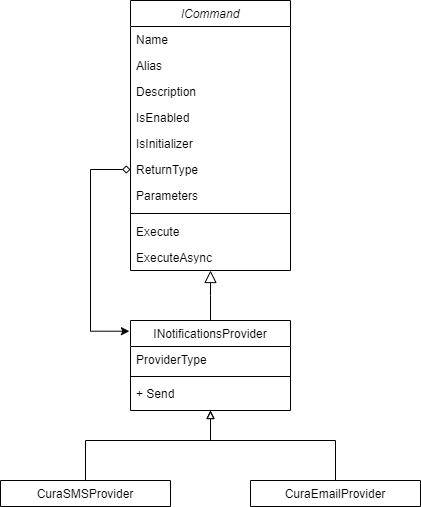

The diagram above was exported from draw.io. Its source (the exported page's mxGraphModel, read from the mxfile embedded in the PNG):
<mxGraphModel dx="1024" dy="592" grid="1" gridSize="10" guides="1" tooltips="1" connect="1" arrows="1" fold="1" page="1" pageScale="1" pageWidth="827" pageHeight="1169" math="0" shadow="0">
  <root>
    <mxCell id="WIyWlLk6GJQsqaUBKTNV-0" />
    <mxCell id="WIyWlLk6GJQsqaUBKTNV-1" parent="WIyWlLk6GJQsqaUBKTNV-0" />
    <mxCell id="zkfFHV4jXpPFQw0GAbJ--0" value="ICommand" style="swimlane;fontStyle=2;align=center;verticalAlign=top;childLayout=stackLayout;horizontal=1;startSize=26;horizontalStack=0;resizeParent=1;resizeLast=0;collapsible=1;marginBottom=0;rounded=0;shadow=0;strokeWidth=1;" parent="WIyWlLk6GJQsqaUBKTNV-1" vertex="1">
      <mxGeometry x="360" y="40" width="160" height="270" as="geometry">
        <mxRectangle x="240" y="40" width="160" height="26" as="alternateBounds" />
      </mxGeometry>
    </mxCell>
    <mxCell id="zkfFHV4jXpPFQw0GAbJ--1" value="Name" style="text;align=left;verticalAlign=top;spacingLeft=4;spacingRight=4;overflow=hidden;rotatable=0;points=[[0,0.5],[1,0.5]];portConstraint=eastwest;" parent="zkfFHV4jXpPFQw0GAbJ--0" vertex="1">
      <mxGeometry y="26" width="160" height="26" as="geometry" />
    </mxCell>
    <mxCell id="zkfFHV4jXpPFQw0GAbJ--2" value="Alias" style="text;align=left;verticalAlign=top;spacingLeft=4;spacingRight=4;overflow=hidden;rotatable=0;points=[[0,0.5],[1,0.5]];portConstraint=eastwest;rounded=0;shadow=0;html=0;" parent="zkfFHV4jXpPFQw0GAbJ--0" vertex="1">
      <mxGeometry y="52" width="160" height="26" as="geometry" />
    </mxCell>
    <mxCell id="zkfFHV4jXpPFQw0GAbJ--3" value="Description" style="text;align=left;verticalAlign=top;spacingLeft=4;spacingRight=4;overflow=hidden;rotatable=0;points=[[0,0.5],[1,0.5]];portConstraint=eastwest;rounded=0;shadow=0;html=0;" parent="zkfFHV4jXpPFQw0GAbJ--0" vertex="1">
      <mxGeometry y="78" width="160" height="26" as="geometry" />
    </mxCell>
    <mxCell id="_Mm761aRcfabu1jHXJnM-1" value="IsEnabled" style="text;align=left;verticalAlign=top;spacingLeft=4;spacingRight=4;overflow=hidden;rotatable=0;points=[[0,0.5],[1,0.5]];portConstraint=eastwest;rounded=0;shadow=0;html=0;" vertex="1" parent="zkfFHV4jXpPFQw0GAbJ--0">
      <mxGeometry y="104" width="160" height="26" as="geometry" />
    </mxCell>
    <mxCell id="_Mm761aRcfabu1jHXJnM-3" value="IsInitializer" style="text;align=left;verticalAlign=top;spacingLeft=4;spacingRight=4;overflow=hidden;rotatable=0;points=[[0,0.5],[1,0.5]];portConstraint=eastwest;rounded=0;shadow=0;html=0;" vertex="1" parent="zkfFHV4jXpPFQw0GAbJ--0">
      <mxGeometry y="130" width="160" height="26" as="geometry" />
    </mxCell>
    <mxCell id="_Mm761aRcfabu1jHXJnM-2" value="ReturnType" style="text;align=left;verticalAlign=top;spacingLeft=4;spacingRight=4;overflow=hidden;rotatable=0;points=[[0,0.5],[1,0.5]];portConstraint=eastwest;rounded=0;shadow=0;html=0;" vertex="1" parent="zkfFHV4jXpPFQw0GAbJ--0">
      <mxGeometry y="156" width="160" height="26" as="geometry" />
    </mxCell>
    <mxCell id="_Mm761aRcfabu1jHXJnM-0" value="Parameters" style="text;align=left;verticalAlign=top;spacingLeft=4;spacingRight=4;overflow=hidden;rotatable=0;points=[[0,0.5],[1,0.5]];portConstraint=eastwest;rounded=0;shadow=0;html=0;" vertex="1" parent="zkfFHV4jXpPFQw0GAbJ--0">
      <mxGeometry y="182" width="160" height="26" as="geometry" />
    </mxCell>
    <mxCell id="zkfFHV4jXpPFQw0GAbJ--4" value="" style="line;html=1;strokeWidth=1;align=left;verticalAlign=middle;spacingTop=-1;spacingLeft=3;spacingRight=3;rotatable=0;labelPosition=right;points=[];portConstraint=eastwest;" parent="zkfFHV4jXpPFQw0GAbJ--0" vertex="1">
      <mxGeometry y="208" width="160" height="10" as="geometry" />
    </mxCell>
    <mxCell id="_Mm761aRcfabu1jHXJnM-4" value="Execute" style="text;align=left;verticalAlign=top;spacingLeft=4;spacingRight=4;overflow=hidden;rotatable=0;points=[[0,0.5],[1,0.5]];portConstraint=eastwest;" vertex="1" parent="zkfFHV4jXpPFQw0GAbJ--0">
      <mxGeometry y="218" width="160" height="26" as="geometry" />
    </mxCell>
    <mxCell id="zkfFHV4jXpPFQw0GAbJ--5" value="ExecuteAsync" style="text;align=left;verticalAlign=top;spacingLeft=4;spacingRight=4;overflow=hidden;rotatable=0;points=[[0,0.5],[1,0.5]];portConstraint=eastwest;" parent="zkfFHV4jXpPFQw0GAbJ--0" vertex="1">
      <mxGeometry y="244" width="160" height="14" as="geometry" />
    </mxCell>
    <mxCell id="zkfFHV4jXpPFQw0GAbJ--6" value="INotificationsProvider" style="swimlane;fontStyle=0;align=center;verticalAlign=top;childLayout=stackLayout;horizontal=1;startSize=26;horizontalStack=0;resizeParent=1;resizeLast=0;collapsible=1;marginBottom=0;rounded=0;shadow=0;strokeWidth=1;" parent="WIyWlLk6GJQsqaUBKTNV-1" vertex="1">
      <mxGeometry x="360" y="360" width="160" height="90" as="geometry">
        <mxRectangle x="130" y="380" width="160" height="26" as="alternateBounds" />
      </mxGeometry>
    </mxCell>
    <mxCell id="zkfFHV4jXpPFQw0GAbJ--7" value="ProviderType" style="text;align=left;verticalAlign=top;spacingLeft=4;spacingRight=4;overflow=hidden;rotatable=0;points=[[0,0.5],[1,0.5]];portConstraint=eastwest;" parent="zkfFHV4jXpPFQw0GAbJ--6" vertex="1">
      <mxGeometry y="26" width="160" height="26" as="geometry" />
    </mxCell>
    <mxCell id="zkfFHV4jXpPFQw0GAbJ--9" value="" style="line;html=1;strokeWidth=1;align=left;verticalAlign=middle;spacingTop=-1;spacingLeft=3;spacingRight=3;rotatable=0;labelPosition=right;points=[];portConstraint=eastwest;" parent="zkfFHV4jXpPFQw0GAbJ--6" vertex="1">
      <mxGeometry y="52" width="160" height="8" as="geometry" />
    </mxCell>
    <mxCell id="zkfFHV4jXpPFQw0GAbJ--10" value="+ Send" style="text;align=left;verticalAlign=top;spacingLeft=4;spacingRight=4;overflow=hidden;rotatable=0;points=[[0,0.5],[1,0.5]];portConstraint=eastwest;fontStyle=0" parent="zkfFHV4jXpPFQw0GAbJ--6" vertex="1">
      <mxGeometry y="60" width="160" height="26" as="geometry" />
    </mxCell>
    <mxCell id="zkfFHV4jXpPFQw0GAbJ--12" value="" style="endArrow=block;endSize=10;endFill=0;shadow=0;strokeWidth=1;rounded=0;edgeStyle=elbowEdgeStyle;elbow=vertical;" parent="WIyWlLk6GJQsqaUBKTNV-1" source="zkfFHV4jXpPFQw0GAbJ--6" target="zkfFHV4jXpPFQw0GAbJ--0" edge="1">
      <mxGeometry width="160" relative="1" as="geometry">
        <mxPoint x="200" y="203" as="sourcePoint" />
        <mxPoint x="200" y="203" as="targetPoint" />
      </mxGeometry>
    </mxCell>
    <mxCell id="_Mm761aRcfabu1jHXJnM-8" style="edgeStyle=orthogonalEdgeStyle;rounded=0;orthogonalLoop=1;jettySize=auto;html=1;startArrow=none;startFill=0;endArrow=block;endFill=0;exitX=0.5;exitY=0;exitDx=0;exitDy=0;" edge="1" parent="WIyWlLk6GJQsqaUBKTNV-1" source="zkfFHV4jXpPFQw0GAbJ--13">
      <mxGeometry relative="1" as="geometry">
        <mxPoint x="440" y="450" as="targetPoint" />
        <Array as="points">
          <mxPoint x="565" y="480" />
          <mxPoint x="440" y="480" />
        </Array>
      </mxGeometry>
    </mxCell>
    <mxCell id="zkfFHV4jXpPFQw0GAbJ--13" value="CuraEmailProvider" style="swimlane;fontStyle=0;align=center;verticalAlign=top;childLayout=stackLayout;horizontal=1;startSize=26;horizontalStack=0;resizeParent=1;resizeLast=0;collapsible=1;marginBottom=0;rounded=0;shadow=0;strokeWidth=1;" parent="WIyWlLk6GJQsqaUBKTNV-1" vertex="1" collapsed="1">
      <mxGeometry x="480" y="520" width="170" height="26" as="geometry">
        <mxRectangle x="480" y="520" width="160" height="70" as="alternateBounds" />
      </mxGeometry>
    </mxCell>
    <mxCell id="zkfFHV4jXpPFQw0GAbJ--15" value="" style="line;html=1;strokeWidth=1;align=left;verticalAlign=middle;spacingTop=-1;spacingLeft=3;spacingRight=3;rotatable=0;labelPosition=right;points=[];portConstraint=eastwest;" parent="zkfFHV4jXpPFQw0GAbJ--13" vertex="1">
      <mxGeometry y="26" width="170" height="8" as="geometry" />
    </mxCell>
    <mxCell id="_Mm761aRcfabu1jHXJnM-5" style="edgeStyle=orthogonalEdgeStyle;rounded=0;orthogonalLoop=1;jettySize=auto;html=1;entryX=0;entryY=0.5;entryDx=0;entryDy=0;endArrow=diamond;endFill=0;startArrow=classic;startFill=1;exitX=-0.007;exitY=0.119;exitDx=0;exitDy=0;exitPerimeter=0;" edge="1" parent="WIyWlLk6GJQsqaUBKTNV-1" source="zkfFHV4jXpPFQw0GAbJ--6" target="_Mm761aRcfabu1jHXJnM-2">
      <mxGeometry relative="1" as="geometry">
        <Array as="points">
          <mxPoint x="320" y="371" />
          <mxPoint x="320" y="209" />
        </Array>
      </mxGeometry>
    </mxCell>
    <mxCell id="_Mm761aRcfabu1jHXJnM-9" style="edgeStyle=orthogonalEdgeStyle;rounded=0;orthogonalLoop=1;jettySize=auto;html=1;exitX=0.5;exitY=0;exitDx=0;exitDy=0;startArrow=none;startFill=0;endArrow=block;endFill=0;" edge="1" parent="WIyWlLk6GJQsqaUBKTNV-1" source="_Mm761aRcfabu1jHXJnM-6">
      <mxGeometry relative="1" as="geometry">
        <mxPoint x="440" y="450" as="targetPoint" />
        <Array as="points">
          <mxPoint x="315" y="480" />
          <mxPoint x="440" y="480" />
        </Array>
      </mxGeometry>
    </mxCell>
    <mxCell id="_Mm761aRcfabu1jHXJnM-6" value="CuraSMSProvider" style="swimlane;fontStyle=0;align=center;verticalAlign=top;childLayout=stackLayout;horizontal=1;startSize=26;horizontalStack=0;resizeParent=1;resizeLast=0;collapsible=1;marginBottom=0;rounded=0;shadow=0;strokeWidth=1;" vertex="1" collapsed="1" parent="WIyWlLk6GJQsqaUBKTNV-1">
      <mxGeometry x="230" y="520" width="170" height="26" as="geometry">
        <mxRectangle x="480" y="520" width="160" height="70" as="alternateBounds" />
      </mxGeometry>
    </mxCell>
    <mxCell id="_Mm761aRcfabu1jHXJnM-7" value="" style="line;html=1;strokeWidth=1;align=left;verticalAlign=middle;spacingTop=-1;spacingLeft=3;spacingRight=3;rotatable=0;labelPosition=right;points=[];portConstraint=eastwest;" vertex="1" parent="_Mm761aRcfabu1jHXJnM-6">
      <mxGeometry y="26" width="170" height="8" as="geometry" />
    </mxCell>
  </root>
</mxGraphModel>